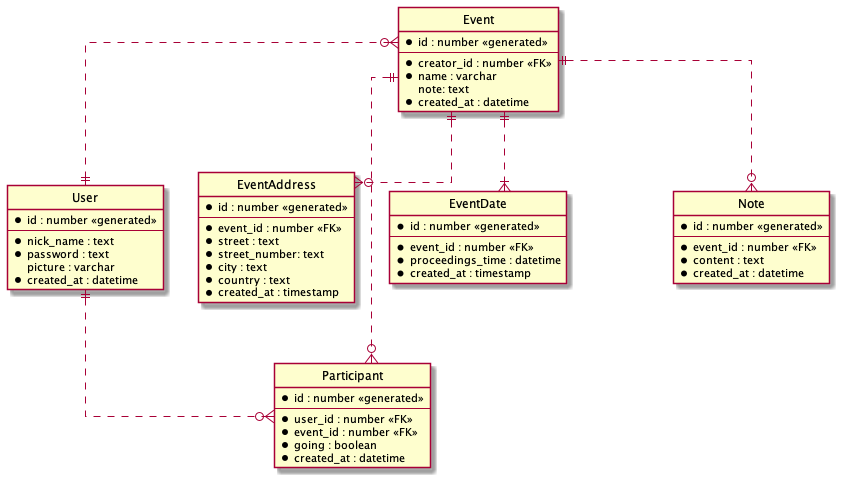

The diagram above was rendered by PlantUML. Its source (embedded in the PNG):
@startuml M33tings
' hide the spot
hide circle

' avoid problems with angled crows feet
skinparam linetype ortho

/' can sort user's friends by active status '/

entity User {
    * id : number <<generated>>
    --
    * nick_name : text
    * password : text
    picture : varchar
    * created_at : datetime
}

entity Event {
    * id : number <<generated>>
    --
    * creator_id : number <<FK>>
    * name : varchar
      note: text
    * created_at : datetime
}

entity EventAddress {
    * id : number <<generated>>
    --
    * event_id : number <<FK>>
    * street : text
    * street_number: text
    * city : text
    * country : text
    * created_at : timestamp
}

entity EventDate {
    * id : number <<generated>>
    --
    * event_id : number <<FK>>
    * proceedings_time : datetime
    * created_at : timestamp
}

entity Participant {
    * id : number <<generated>>
    --
    * user_id : number <<FK>>
    * event_id : number <<FK>>
    * going : boolean
    * created_at : datetime
}

' entity Gallery {
'     * id : number <<generated>>
'     --
'     * event_id : number <<FK>>
' }

' entity Photo {
'     * id : number <<generated>>
'     --
'     * uploader_id : number <<FK>>
'     * gallery_id : number <<FK>>
'     * path : text
'     * created_at : datetime 
' }

entity Note {
    * id : number <<generated>>
    --
    * event_id : number <<FK>>
    * content : text
    * created_at : datetime
}


Event }o..|| User
' Event ||..|| Gallery
' Gallery ||..o{ Photo
' Photo }o..|| User
Event ||..o{ Note
Event ||..|{ EventDate
Event ||..o{ EventAddress
Event ||..o{ Participant
User ||..o{ Participant

@enduml